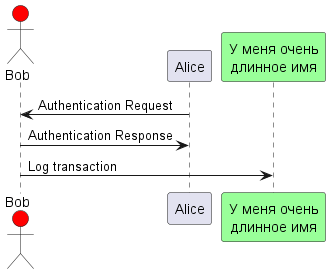

The diagram above was rendered by PlantUML. Its source (embedded in the PNG):
@startuml
actor Bob #red
' Единственная разница между actor
' и participant - это разная форма отображения
participant Alice
participant "У меня очень\nдлинное имя" as L #99FF99
/' Эта строчка будет обозначать тоже самое:
   participant L as "У меня очень\nдлинное имя"  #99FF99
  '/

Alice->Bob: Authentication Request
Bob->Alice: Authentication Response
Bob->L: Log transaction
@enduml